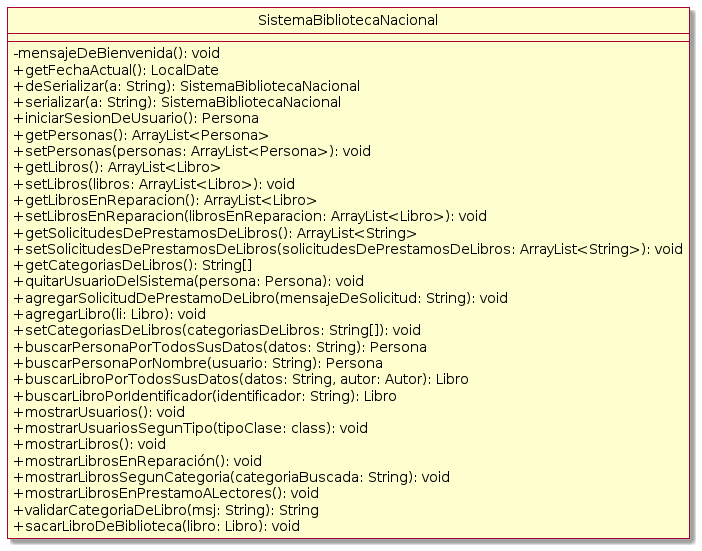

The diagram above was rendered by PlantUML. Its source (embedded in the PNG):
@startuml
hide circle
skin rose
skinparam classAttributeIconSize 0

class SistemaBibliotecaNacional {

-mensajeDeBienvenida(): void
+getFechaActual(): LocalDate
+deSerializar(a: String): SistemaBibliotecaNacional
+serializar(a: String): SistemaBibliotecaNacional
+iniciarSesionDeUsuario(): Persona
+getPersonas(): ArrayList<Persona>
+setPersonas(personas: ArrayList<Persona>): void
+getLibros(): ArrayList<Libro>
+setLibros(libros: ArrayList<Libro>): void
+getLibrosEnReparacion(): ArrayList<Libro>
+setLibrosEnReparacion(librosEnReparacion: ArrayList<Libro>): void
+getSolicitudesDePrestamosDeLibros(): ArrayList<String>
+setSolicitudesDePrestamosDeLibros(solicitudesDePrestamosDeLibros: ArrayList<String>): void
+getCategoriasDeLibros(): String[]
+quitarUsuarioDelSistema(persona: Persona): void
+agregarSolicitudDePrestamoDeLibro(mensajeDeSolicitud: String): void
+agregarLibro(li: Libro): void
+setCategoriasDeLibros(categoriasDeLibros: String[]): void
+buscarPersonaPorTodosSusDatos(datos: String): Persona
+buscarPersonaPorNombre(usuario: String): Persona
+buscarLibroPorTodosSusDatos(datos: String, autor: Autor): Libro
+buscarLibroPorIdentificador(identificador: String): Libro
+mostrarUsuarios(): void
+mostrarUsuariosSegunTipo(tipoClase: class): void
+mostrarLibros(): void
+mostrarLibrosEnReparación(): void
+mostrarLibrosSegunCategoria(categoriaBuscada: String): void
+mostrarLibrosEnPrestamoALectores(): void
+validarCategoriaDeLibro(msj: String): String
+sacarLibroDeBiblioteca(libro: Libro): void
				}
@enduml